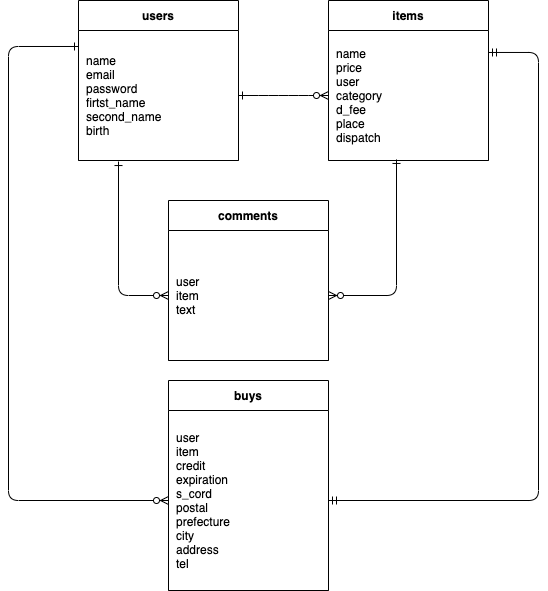

The diagram above was exported from draw.io. Its source (the exported page's mxGraphModel, read from the mxfile embedded in the PNG):
<mxGraphModel dx="594" dy="741" grid="1" gridSize="10" guides="1" tooltips="1" connect="1" arrows="1" fold="1" page="1" pageScale="1" pageWidth="850" pageHeight="1100" math="0" shadow="0" extFonts="Permanent Marker^https://fonts.googleapis.com/css?family=Permanent+Marker">
  <root>
    <mxCell id="0" />
    <mxCell id="1" parent="0" />
    <mxCell id="C-vyLk0tnHw3VtMMgP7b-12" value="" style="edgeStyle=entityRelationEdgeStyle;endArrow=ERzeroToMany;startArrow=ERone;endFill=1;startFill=0;" parent="1" source="C-vyLk0tnHw3VtMMgP7b-3" target="erLLJdRSAKnUaaHac-lv-2" edge="1">
      <mxGeometry width="100" height="100" relative="1" as="geometry">
        <mxPoint x="400" y="180" as="sourcePoint" />
        <mxPoint x="730" y="350" as="targetPoint" />
      </mxGeometry>
    </mxCell>
    <mxCell id="erLLJdRSAKnUaaHac-lv-1" value="items" style="shape=table;startSize=30;container=1;collapsible=1;childLayout=tableLayout;fixedRows=1;rowLines=0;fontStyle=1;align=center;resizeLast=1;" vertex="1" parent="1">
      <mxGeometry x="580" y="60" width="160" height="160" as="geometry" />
    </mxCell>
    <mxCell id="erLLJdRSAKnUaaHac-lv-2" value="" style="shape=partialRectangle;collapsible=0;dropTarget=0;pointerEvents=0;fillColor=none;points=[[0,0.5],[1,0.5]];portConstraint=eastwest;top=0;left=0;right=0;bottom=1;" vertex="1" parent="erLLJdRSAKnUaaHac-lv-1">
      <mxGeometry y="30" width="160" height="130" as="geometry" />
    </mxCell>
    <mxCell id="erLLJdRSAKnUaaHac-lv-3" value="name&#10;price&#10;user&#10;category&#10;d_fee&#10;place&#10;dispatch" style="shape=partialRectangle;overflow=hidden;connectable=0;fillColor=none;top=0;left=0;bottom=0;right=0;align=left;spacingLeft=6;fontStyle=0;strokeColor=none;" vertex="1" parent="erLLJdRSAKnUaaHac-lv-2">
      <mxGeometry width="160" height="130" as="geometry" />
    </mxCell>
    <mxCell id="erLLJdRSAKnUaaHac-lv-7" value="" style="edgeStyle=orthogonalEdgeStyle;endArrow=ERzeroToMany;startArrow=ERone;endFill=1;startFill=0;exitX=0.425;exitY=0.992;exitDx=0;exitDy=0;exitPerimeter=0;" edge="1" parent="1" source="erLLJdRSAKnUaaHac-lv-2" target="erLLJdRSAKnUaaHac-lv-5">
      <mxGeometry width="100" height="100" relative="1" as="geometry">
        <mxPoint x="630" y="250" as="sourcePoint" />
        <mxPoint x="590" y="165" as="targetPoint" />
      </mxGeometry>
    </mxCell>
    <mxCell id="erLLJdRSAKnUaaHac-lv-8" value="" style="edgeStyle=orthogonalEdgeStyle;endArrow=ERzeroToMany;startArrow=ERone;endFill=1;startFill=0;entryX=0;entryY=0.5;entryDx=0;entryDy=0;elbow=vertical;exitX=0.25;exitY=1.008;exitDx=0;exitDy=0;exitPerimeter=0;" edge="1" parent="1" source="C-vyLk0tnHw3VtMMgP7b-3" target="erLLJdRSAKnUaaHac-lv-5">
      <mxGeometry width="100" height="100" relative="1" as="geometry">
        <mxPoint x="280" y="200" as="sourcePoint" />
        <mxPoint x="540" y="365" as="targetPoint" />
      </mxGeometry>
    </mxCell>
    <mxCell id="C-vyLk0tnHw3VtMMgP7b-2" value="users" style="shape=table;startSize=30;container=1;collapsible=1;childLayout=tableLayout;fixedRows=1;rowLines=0;fontStyle=1;align=center;resizeLast=1;" parent="1" vertex="1">
      <mxGeometry x="330" y="60" width="160" height="160" as="geometry" />
    </mxCell>
    <mxCell id="C-vyLk0tnHw3VtMMgP7b-3" value="" style="shape=partialRectangle;collapsible=0;dropTarget=0;pointerEvents=0;fillColor=none;points=[[0,0.5],[1,0.5]];portConstraint=eastwest;top=0;left=0;right=0;bottom=1;" parent="C-vyLk0tnHw3VtMMgP7b-2" vertex="1">
      <mxGeometry y="30" width="160" height="130" as="geometry" />
    </mxCell>
    <mxCell id="C-vyLk0tnHw3VtMMgP7b-5" value="name&#10;email&#10;password&#10;firtst_name&#10;second_name&#10;birth" style="shape=partialRectangle;overflow=hidden;connectable=0;fillColor=none;top=0;left=0;bottom=0;right=0;align=left;spacingLeft=6;fontStyle=0;strokeColor=none;" parent="C-vyLk0tnHw3VtMMgP7b-3" vertex="1">
      <mxGeometry width="160" height="130" as="geometry" />
    </mxCell>
    <mxCell id="erLLJdRSAKnUaaHac-lv-12" value="buys" style="shape=table;startSize=30;container=1;collapsible=1;childLayout=tableLayout;fixedRows=1;rowLines=0;fontStyle=1;align=center;resizeLast=1;" vertex="1" parent="1">
      <mxGeometry x="420" y="440" width="160" height="210" as="geometry" />
    </mxCell>
    <mxCell id="erLLJdRSAKnUaaHac-lv-13" value="" style="shape=partialRectangle;collapsible=0;dropTarget=0;pointerEvents=0;fillColor=none;points=[[0,0.5],[1,0.5]];portConstraint=eastwest;top=0;left=0;right=0;bottom=1;" vertex="1" parent="erLLJdRSAKnUaaHac-lv-12">
      <mxGeometry y="30" width="160" height="180" as="geometry" />
    </mxCell>
    <mxCell id="erLLJdRSAKnUaaHac-lv-14" value="user&#10;item&#10;credit&#10;expiration&#10;s_cord&#10;postal&#10;prefecture&#10;city&#10;address&#10;tel" style="shape=partialRectangle;overflow=hidden;connectable=0;fillColor=none;top=0;left=0;bottom=0;right=0;align=left;spacingLeft=6;fontStyle=0;strokeColor=none;" vertex="1" parent="erLLJdRSAKnUaaHac-lv-13">
      <mxGeometry width="160" height="180" as="geometry" />
    </mxCell>
    <mxCell id="erLLJdRSAKnUaaHac-lv-15" value="" style="edgeStyle=elbowEdgeStyle;endArrow=ERzeroToMany;startArrow=ERone;endFill=1;startFill=0;entryX=0;entryY=0.5;entryDx=0;entryDy=0;exitX=0;exitY=0.123;exitDx=0;exitDy=0;exitPerimeter=0;" edge="1" parent="1" source="C-vyLk0tnHw3VtMMgP7b-3" target="erLLJdRSAKnUaaHac-lv-13">
      <mxGeometry width="100" height="100" relative="1" as="geometry">
        <mxPoint x="340" y="165" as="sourcePoint" />
        <mxPoint x="380" y="365" as="targetPoint" />
        <Array as="points">
          <mxPoint x="260" y="320" />
        </Array>
      </mxGeometry>
    </mxCell>
    <mxCell id="erLLJdRSAKnUaaHac-lv-17" value="" style="edgeStyle=elbowEdgeStyle;fontSize=12;html=1;endArrow=ERmandOne;startArrow=ERmandOne;exitX=1;exitY=0.5;exitDx=0;exitDy=0;entryX=1;entryY=0.169;entryDx=0;entryDy=0;entryPerimeter=0;" edge="1" parent="1" source="erLLJdRSAKnUaaHac-lv-13" target="erLLJdRSAKnUaaHac-lv-2">
      <mxGeometry width="100" height="100" relative="1" as="geometry">
        <mxPoint x="520" y="400" as="sourcePoint" />
        <mxPoint x="620" y="300" as="targetPoint" />
        <Array as="points">
          <mxPoint x="790" y="323" />
        </Array>
      </mxGeometry>
    </mxCell>
    <mxCell id="erLLJdRSAKnUaaHac-lv-4" value="comments" style="shape=table;startSize=30;container=1;collapsible=1;childLayout=tableLayout;fixedRows=1;rowLines=0;fontStyle=1;align=center;resizeLast=1;" vertex="1" parent="1">
      <mxGeometry x="420" y="260" width="160" height="160" as="geometry" />
    </mxCell>
    <mxCell id="erLLJdRSAKnUaaHac-lv-5" value="" style="shape=partialRectangle;collapsible=0;dropTarget=0;pointerEvents=0;fillColor=none;points=[[0,0.5],[1,0.5]];portConstraint=eastwest;top=0;left=0;right=0;bottom=1;" vertex="1" parent="erLLJdRSAKnUaaHac-lv-4">
      <mxGeometry y="30" width="160" height="130" as="geometry" />
    </mxCell>
    <mxCell id="erLLJdRSAKnUaaHac-lv-6" value="user&#10;item&#10;text" style="shape=partialRectangle;overflow=hidden;connectable=0;fillColor=none;top=0;left=0;bottom=0;right=0;align=left;spacingLeft=6;fontStyle=0;strokeColor=none;" vertex="1" parent="erLLJdRSAKnUaaHac-lv-5">
      <mxGeometry width="160" height="130" as="geometry" />
    </mxCell>
  </root>
</mxGraphModel>